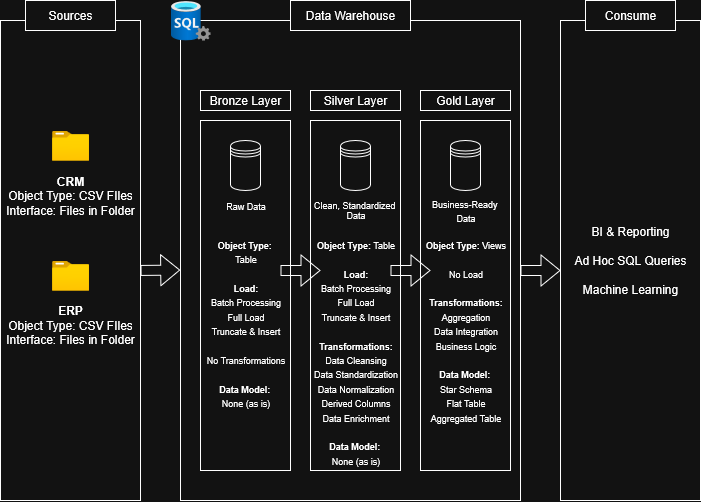

The diagram above was exported from draw.io. Its source (the exported page's mxGraphModel, read from the mxfile embedded in the PNG):
<mxGraphModel dx="983" dy="570" grid="1" gridSize="10" guides="1" tooltips="1" connect="1" arrows="1" fold="1" page="1" pageScale="1" pageWidth="850" pageHeight="1100" math="0" shadow="0">
  <root>
    <mxCell id="0" />
    <mxCell id="1" parent="0" />
    <mxCell id="NvD41SrK1Q5X_impD4R9-1" value="&lt;div&gt;&lt;b&gt;CRM&lt;/b&gt;&lt;br&gt;Object Type: CSV FIles&lt;br&gt;Interface: Files in Folder&lt;/div&gt;&lt;div&gt;&lt;br&gt;&lt;/div&gt;&lt;div&gt;&lt;br&gt;&lt;/div&gt;&lt;div&gt;&lt;br&gt;&lt;/div&gt;&lt;div&gt;&lt;br&gt;&lt;br&gt;&lt;br&gt;&lt;b&gt;ERP&lt;/b&gt;&lt;/div&gt;&lt;div&gt;Object Type: CSV FIles&lt;br&gt;Interface: Files in Folder&lt;/div&gt;" style="rounded=0;whiteSpace=wrap;html=1;" parent="1" vertex="1">
      <mxGeometry x="70" y="190" width="140" height="480" as="geometry" />
    </mxCell>
    <mxCell id="NvD41SrK1Q5X_impD4R9-2" value="Sources" style="rounded=0;whiteSpace=wrap;html=1;" parent="1" vertex="1">
      <mxGeometry x="95" y="170" width="90" height="30" as="geometry" />
    </mxCell>
    <mxCell id="NvD41SrK1Q5X_impD4R9-3" value="" style="rounded=0;whiteSpace=wrap;html=1;" parent="1" vertex="1">
      <mxGeometry x="250" y="190" width="340" height="480" as="geometry" />
    </mxCell>
    <mxCell id="NvD41SrK1Q5X_impD4R9-4" value="Data Warehouse" style="rounded=0;whiteSpace=wrap;html=1;" parent="1" vertex="1">
      <mxGeometry x="360" y="170" width="120" height="30" as="geometry" />
    </mxCell>
    <mxCell id="NvD41SrK1Q5X_impD4R9-5" value="&lt;div&gt;BI &amp;amp; Reporting&lt;/div&gt;&lt;div&gt;&lt;br&gt;&lt;/div&gt;&lt;div&gt;Ad Hoc SQL Queries&lt;/div&gt;&lt;div&gt;&lt;br&gt;&lt;/div&gt;&lt;div&gt;Machine Learning&lt;/div&gt;" style="rounded=0;whiteSpace=wrap;html=1;" parent="1" vertex="1">
      <mxGeometry x="630" y="190" width="140" height="480" as="geometry" />
    </mxCell>
    <mxCell id="NvD41SrK1Q5X_impD4R9-6" value="Consume" style="rounded=0;whiteSpace=wrap;html=1;" parent="1" vertex="1">
      <mxGeometry x="655" y="170" width="90" height="30" as="geometry" />
    </mxCell>
    <mxCell id="NvD41SrK1Q5X_impD4R9-7" value="Bronze Layer" style="rounded=0;whiteSpace=wrap;html=1;" parent="1" vertex="1">
      <mxGeometry x="270" y="260" width="90" height="20" as="geometry" />
    </mxCell>
    <mxCell id="NvD41SrK1Q5X_impD4R9-8" value="Silver Layer" style="rounded=0;whiteSpace=wrap;html=1;" parent="1" vertex="1">
      <mxGeometry x="380" y="260" width="90" height="20" as="geometry" />
    </mxCell>
    <mxCell id="NvD41SrK1Q5X_impD4R9-9" value="Gold Layer" style="rounded=0;whiteSpace=wrap;html=1;" parent="1" vertex="1">
      <mxGeometry x="490" y="260" width="90" height="20" as="geometry" />
    </mxCell>
    <mxCell id="NvD41SrK1Q5X_impD4R9-10" value="" style="rounded=0;whiteSpace=wrap;html=1;" parent="1" vertex="1">
      <mxGeometry x="270" y="290" width="90" height="350" as="geometry" />
    </mxCell>
    <mxCell id="NvD41SrK1Q5X_impD4R9-11" value="" style="rounded=0;whiteSpace=wrap;html=1;" parent="1" vertex="1">
      <mxGeometry x="380" y="290" width="90" height="350" as="geometry" />
    </mxCell>
    <mxCell id="NvD41SrK1Q5X_impD4R9-12" value="" style="rounded=0;whiteSpace=wrap;html=1;" parent="1" vertex="1">
      <mxGeometry x="490" y="290" width="90" height="350" as="geometry" />
    </mxCell>
    <mxCell id="NvD41SrK1Q5X_impD4R9-16" value="" style="shape=datastore;whiteSpace=wrap;html=1;" parent="1" vertex="1">
      <mxGeometry x="300" y="310" width="30" height="50" as="geometry" />
    </mxCell>
    <mxCell id="NvD41SrK1Q5X_impD4R9-17" value="" style="shape=datastore;whiteSpace=wrap;html=1;" parent="1" vertex="1">
      <mxGeometry x="410" y="310" width="30" height="50" as="geometry" />
    </mxCell>
    <mxCell id="NvD41SrK1Q5X_impD4R9-18" value="" style="shape=datastore;whiteSpace=wrap;html=1;" parent="1" vertex="1">
      <mxGeometry x="520" y="310" width="30" height="50" as="geometry" />
    </mxCell>
    <mxCell id="NvD41SrK1Q5X_impD4R9-20" value="" style="shape=flexArrow;endArrow=classic;html=1;rounded=0;entryX=-0.001;entryY=0.52;entryDx=0;entryDy=0;entryPerimeter=0;" parent="1" target="NvD41SrK1Q5X_impD4R9-3" edge="1">
      <mxGeometry width="50" height="50" relative="1" as="geometry">
        <mxPoint x="210" y="440" as="sourcePoint" />
        <mxPoint x="260" y="390" as="targetPoint" />
      </mxGeometry>
    </mxCell>
    <mxCell id="NvD41SrK1Q5X_impD4R9-21" value="" style="shape=flexArrow;endArrow=classic;html=1;rounded=0;entryX=-0.001;entryY=0.52;entryDx=0;entryDy=0;entryPerimeter=0;" parent="1" edge="1">
      <mxGeometry width="50" height="50" relative="1" as="geometry">
        <mxPoint x="350" y="440" as="sourcePoint" />
        <mxPoint x="390" y="440" as="targetPoint" />
      </mxGeometry>
    </mxCell>
    <mxCell id="NvD41SrK1Q5X_impD4R9-22" value="" style="shape=flexArrow;endArrow=classic;html=1;rounded=0;entryX=-0.001;entryY=0.52;entryDx=0;entryDy=0;entryPerimeter=0;" parent="1" edge="1">
      <mxGeometry width="50" height="50" relative="1" as="geometry">
        <mxPoint x="460" y="440" as="sourcePoint" />
        <mxPoint x="500" y="440" as="targetPoint" />
      </mxGeometry>
    </mxCell>
    <mxCell id="NvD41SrK1Q5X_impD4R9-23" value="" style="shape=flexArrow;endArrow=classic;html=1;rounded=0;entryX=-0.001;entryY=0.52;entryDx=0;entryDy=0;entryPerimeter=0;" parent="1" edge="1">
      <mxGeometry width="50" height="50" relative="1" as="geometry">
        <mxPoint x="590" y="440" as="sourcePoint" />
        <mxPoint x="630" y="440" as="targetPoint" />
      </mxGeometry>
    </mxCell>
    <mxCell id="NvD41SrK1Q5X_impD4R9-24" value="&lt;font style=&quot;font-size: 9px;&quot;&gt;Raw Data&lt;/font&gt;" style="text;html=1;align=center;verticalAlign=middle;resizable=0;points=[];autosize=1;strokeColor=none;fillColor=none;" parent="1" vertex="1">
      <mxGeometry x="285" y="360" width="60" height="30" as="geometry" />
    </mxCell>
    <mxCell id="NvD41SrK1Q5X_impD4R9-25" value="&lt;div&gt;Clean, Standardized&amp;nbsp;&lt;/div&gt;&lt;div&gt;Data&lt;/div&gt;" style="text;html=1;align=center;verticalAlign=middle;resizable=0;points=[];autosize=1;strokeColor=none;fillColor=none;fontSize=9;" parent="1" vertex="1">
      <mxGeometry x="370" y="360" width="110" height="40" as="geometry" />
    </mxCell>
    <mxCell id="NvD41SrK1Q5X_impD4R9-27" value="&lt;div&gt;&lt;font style=&quot;font-size: 9px;&quot;&gt;Business-Ready&amp;nbsp;&lt;/font&gt;&lt;/div&gt;&lt;div&gt;&lt;font style=&quot;font-size: 9px;&quot;&gt;Data&lt;/font&gt;&lt;/div&gt;" style="text;html=1;align=center;verticalAlign=middle;resizable=0;points=[];autosize=1;strokeColor=none;fillColor=none;" parent="1" vertex="1">
      <mxGeometry x="490" y="360" width="90" height="40" as="geometry" />
    </mxCell>
    <mxCell id="NvD41SrK1Q5X_impD4R9-28" value="&lt;div&gt;&lt;font style=&quot;font-size: 9px;&quot;&gt;&lt;b&gt;Object Type:&amp;nbsp;&lt;/b&gt;&lt;br&gt;Table&lt;/font&gt;&lt;/div&gt;&lt;div&gt;&lt;font style=&quot;font-size: 9px;&quot;&gt;&lt;br&gt;&lt;/font&gt;&lt;/div&gt;&lt;div&gt;&lt;font style=&quot;font-size: 9px;&quot;&gt;&lt;b&gt;Load:&lt;/b&gt;&lt;br&gt;Batch Processing&lt;br&gt;Full Load&lt;/font&gt;&lt;/div&gt;&lt;div&gt;&lt;font style=&quot;font-size: 9px;&quot;&gt;Truncate &amp;amp; Insert&lt;/font&gt;&lt;/div&gt;&lt;div&gt;&lt;font style=&quot;font-size: 9px;&quot;&gt;&lt;br&gt;&lt;/font&gt;&lt;/div&gt;&lt;div&gt;&lt;font style=&quot;font-size: 9px;&quot;&gt;No Transformations&lt;br&gt;&lt;br&gt;&lt;b&gt;Data Model:&amp;nbsp;&lt;/b&gt;&lt;br&gt;None (as is)&lt;/font&gt;&lt;/div&gt;" style="text;whiteSpace=wrap;html=1;align=center;" parent="1" vertex="1">
      <mxGeometry x="263.75" y="400" width="102.5" height="180" as="geometry" />
    </mxCell>
    <mxCell id="NvD41SrK1Q5X_impD4R9-29" value="&lt;div&gt;&lt;font style=&quot;font-size: 9px;&quot;&gt;&lt;b&gt;Object Type:&amp;nbsp;&lt;/b&gt;Table&lt;/font&gt;&lt;/div&gt;&lt;div&gt;&lt;font style=&quot;font-size: 9px;&quot;&gt;&lt;br&gt;&lt;/font&gt;&lt;/div&gt;&lt;div&gt;&lt;font style=&quot;font-size: 9px;&quot;&gt;&lt;b&gt;Load:&lt;/b&gt;&lt;br&gt;Batch Processing&lt;br&gt;Full Load&lt;/font&gt;&lt;/div&gt;&lt;div&gt;&lt;font style=&quot;font-size: 9px;&quot;&gt;Truncate &amp;amp; Insert&lt;/font&gt;&lt;/div&gt;&lt;div&gt;&lt;font style=&quot;font-size: 9px;&quot;&gt;&lt;br&gt;&lt;/font&gt;&lt;/div&gt;&lt;div&gt;&lt;font style=&quot;font-size: 9px;&quot;&gt;&lt;b&gt;Transformations:&lt;/b&gt;&lt;br&gt;Data Cleansing&lt;br&gt;Data Standardization&lt;br&gt;Data Normalization&lt;br&gt;Derived Columns&lt;br&gt;Data Enrichment&lt;br&gt;&lt;br&gt;&lt;b&gt;Data Model:&amp;nbsp;&lt;/b&gt;&lt;br&gt;None (as is)&lt;/font&gt;&lt;/div&gt;" style="text;whiteSpace=wrap;html=1;align=center;" parent="1" vertex="1">
      <mxGeometry x="374" y="400" width="102.5" height="180" as="geometry" />
    </mxCell>
    <mxCell id="NvD41SrK1Q5X_impD4R9-30" value="&lt;div&gt;&lt;font style=&quot;font-size: 9px;&quot;&gt;&lt;b&gt;Object Type:&amp;nbsp;&lt;/b&gt;Views&lt;/font&gt;&lt;/div&gt;&lt;div&gt;&lt;font style=&quot;font-size: 9px;&quot;&gt;&lt;br&gt;&lt;/font&gt;&lt;/div&gt;&lt;font style=&quot;font-size: 9px;&quot;&gt;No Load&lt;/font&gt;&lt;div&gt;&lt;font style=&quot;font-size: 9px;&quot;&gt;&lt;br&gt;&lt;/font&gt;&lt;/div&gt;&lt;div&gt;&lt;font style=&quot;font-size: 9px;&quot;&gt;&lt;b&gt;Transformations:&lt;/b&gt;&lt;br&gt;Aggregation&lt;br&gt;Data Integration&lt;br&gt;Business Logic&lt;br&gt;&lt;br&gt;&lt;b&gt;Data Model:&amp;nbsp;&lt;/b&gt;&lt;br&gt;Star Schema&lt;br&gt;Flat Table&lt;/font&gt;&lt;/div&gt;&lt;div&gt;&lt;font style=&quot;font-size: 9px;&quot;&gt;Aggregated Table&lt;/font&gt;&lt;/div&gt;" style="text;whiteSpace=wrap;html=1;align=center;fontSize=12;" parent="1" vertex="1">
      <mxGeometry x="483.75" y="400" width="102.5" height="180" as="geometry" />
    </mxCell>
    <mxCell id="NvD41SrK1Q5X_impD4R9-31" value="" style="image;aspect=fixed;html=1;points=[];align=center;fontSize=12;image=img/lib/azure2/databases/SQL_Server.svg;" parent="1" vertex="1">
      <mxGeometry x="240" y="170" width="40" height="40" as="geometry" />
    </mxCell>
    <mxCell id="NvD41SrK1Q5X_impD4R9-32" value="" style="image;aspect=fixed;html=1;points=[];align=center;fontSize=12;image=img/lib/azure2/general/Folder_Blank.svg;" parent="1" vertex="1">
      <mxGeometry x="121.52" y="300" width="36.96" height="30" as="geometry" />
    </mxCell>
    <mxCell id="NvD41SrK1Q5X_impD4R9-33" value="" style="image;aspect=fixed;html=1;points=[];align=center;fontSize=12;image=img/lib/azure2/general/Folder_Blank.svg;" parent="1" vertex="1">
      <mxGeometry x="121.52" y="430" width="36.96" height="30" as="geometry" />
    </mxCell>
  </root>
</mxGraphModel>